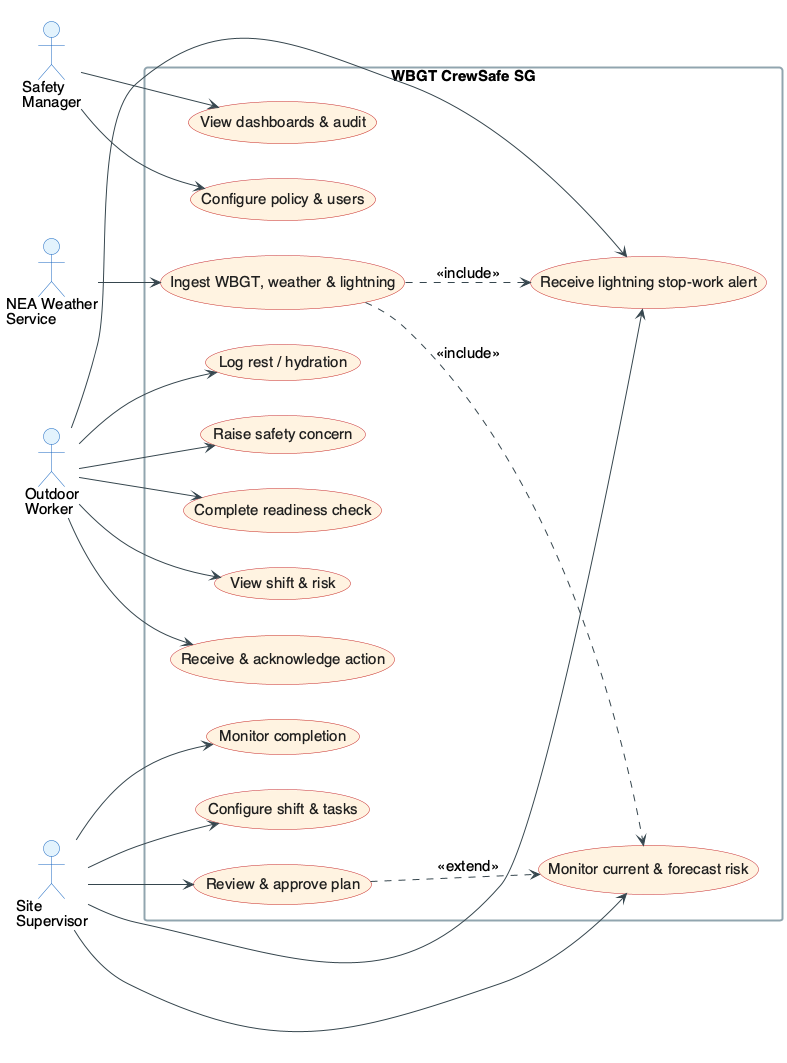

The diagram above was rendered by PlantUML. Its source (embedded in the PNG):
@startuml usecase
skinparam backgroundColor transparent
skinparam shadowing false
skinparam defaultFontName Helvetica
skinparam defaultFontSize 15
skinparam ArrowColor #37474F
skinparam packageStyle rectangle

skinparam actor {
  BorderColor #1565C0
  BackgroundColor #E3F2FD
}
skinparam usecase {
  BorderColor #C62828
  BackgroundColor #FFF3E0
  FontColor #212121
}
skinparam rectangle {
  BorderColor #90A4AE
  BorderThickness 2
}

left to right direction

actor "Outdoor\nWorker" as W
actor "Site\nSupervisor" as S
actor "Safety\nManager" as M
actor "NEA Weather\nService" as N

rectangle "WBGT CrewSafe SG" {
  usecase "Complete readiness check" as UC1
  usecase "View shift & risk" as UC2
  usecase "Receive & acknowledge action" as UC3
  usecase "Log rest / hydration" as UC4
  usecase "Raise safety concern" as UC5
  usecase "Configure shift & tasks" as UC6
  usecase "Monitor current & forecast risk" as UC7
  usecase "Review & approve plan" as UC8
  usecase "Monitor completion" as UC9
  usecase "Configure policy & users" as UC10
  usecase "View dashboards & audit" as UC11
  usecase "Ingest WBGT, weather & lightning" as UC12
  usecase "Receive lightning stop-work alert" as UC13
}

W --> UC1
W --> UC2
W --> UC3
W --> UC4
W --> UC5
W --> UC13

S --> UC6
S --> UC7
S --> UC8
S --> UC9
S --> UC13

M --> UC10
M --> UC11

N --> UC12
UC12 ..> UC7 : <<include>>
UC12 ..> UC13 : <<include>>
UC8 ..> UC7 : <<extend>>
@enduml